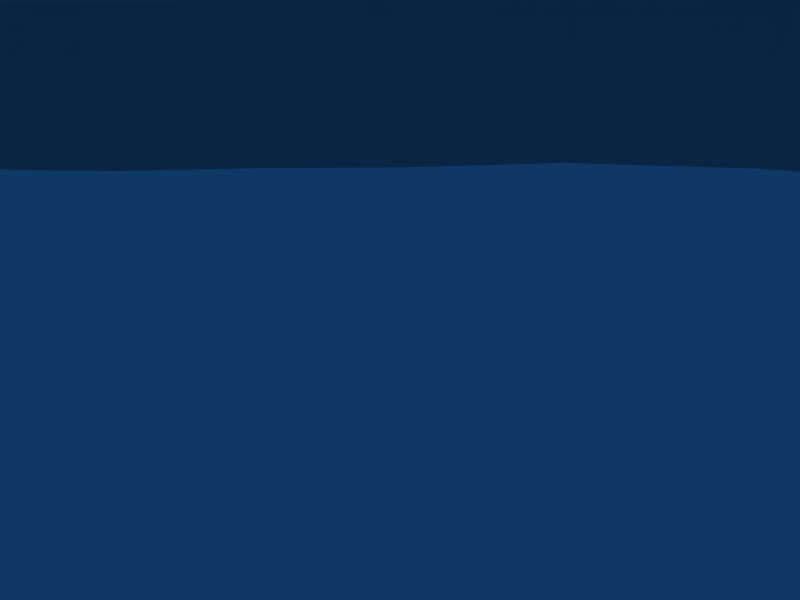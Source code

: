 # Source: arenaturm.blend  (saved by Blender 2.49.2; exported with 4.5.12 LTS)
import bpy
from mathutils import Matrix  # noqa: F401  (used for matrix-valued properties, if any)

bpy.ops.wm.read_factory_settings(use_empty=True)
scene = bpy.context.scene
scene.name = 'Scene'

# ---- collections
col_collection_1 = bpy.data.collections.new('Collection 1'); scene.collection.children.link(col_collection_1)

# ---- materials (node trees are filled in below, after node groups)
mat_material = bpy.data.materials.new('Material')
mat_material.alpha_threshold = 0.0
mat_material.roughness = 0.5
mat_material.line_color = (0.0, 0.0, 0.0, 1.0)

# ---- material node trees

# ---- world
world_world = bpy.data.worlds.new('World'); scene.world = world_world
world_world.color = (0.05656, 0.2208, 0.4)
world_world.use_sun_shadow = False
world_world.sun_shadow_jitter_overblur = 0.0
world_world.cycles.sampling_method = 'MANUAL'
world_world.cycles.sample_map_resolution = 256

# ---- cameras
cam_camera = bpy.data.cameras.new('Camera')
cam_camera.passepartout_alpha = 0.2
cam_camera.clip_end = 100.0
cam_camera.lens = 35.0
cam_camera.ortho_scale = 7.314
cam_camera.show_passepartout = False
cam_camera.show_safe_areas = True
cam_camera.dof.focus_distance = 0.0
cam_camera.dof.aperture_fstop = 128.0

# ---- lights
light_spot = bpy.data.lights.new('Spot', 'POINT')
light_spot.transmission_factor = 0.0
light_spot.cutoff_distance = 30.0
light_spot.energy = 100.0
light_spot.shadow_buffer_clip_start = 1.001
light_spot.shadow_soft_size = 1.0
light_spot.shadow_maximum_resolution = 0.006
light_spot.use_absolute_resolution = True
light_spot.cycles.use_multiple_importance_sampling = False

# ---- meshes
me_cube = bpy.data.meshes.new('Cube')
me_cube.from_pydata([(20.3, 0.9348, 61.55), (20.3, -24.93, 61.55), (-17.49, -24.93, 61.55), (-17.49, 0.9348, 61.55), (19.29, 0.2241, 73.92), (19.32, -24.31, 73.9), (-15.6, -23.42, 73.32), (-15.4, -0.5855, 73.37), (20.3, -5.532, 61.55), (20.3, -12.0, 61.55), (20.3, -18.47, 61.55), (10.85, 0.9348, 61.55), (1.403, 0.9348, 61.55), (-8.045, 0.9348, 61.55), (20.29, 0.9309, 64.78), (20.57, 1.125, 68.05), (19.93, 0.6812, 71.0), (10.85, -24.93, 61.55), (1.403, -24.93, 61.55), (-8.045, -24.93, 61.55), (20.68, -25.2, 64.78), (20.94, -25.38, 68.02), (20.1, -24.8, 71.14), (-17.49, -18.47, 61.55), (-17.49, -12.0, 61.55), (-17.49, -5.532, 61.55), (-17.66, -25.04, 64.79), (-17.65, -25.04, 68.02), (-16.73, -24.36, 70.87), (-17.5, 0.9361, 64.78), (-18.2, 1.489, 68.14), (-16.92, 0.6343, 70.77), (20.38, -5.531, 74.52), (20.06, -12.0, 74.38), (19.84, -18.45, 74.26), (10.82, 0.6991, 74.3), (1.402, 0.8577, 74.43), (-8.001, 0.3526, 74.11), (10.83, -24.47, 74.16), (1.423, -24.54, 74.23), (-7.967, -24.34, 74.11), (-17.04, -18.42, 74.23), (-16.48, -12.0, 73.96), (-16.63, -5.566, 74.09), (10.85, -5.532, 61.55), (10.85, -12.0, 61.55), (10.85, -18.47, 61.55), (1.403, -5.532, 61.55), (1.403, -12.0, 61.55), (1.403, -18.47, 61.55), (-8.045, -5.532, 61.55), (-8.045, -12.0, 61.55), (-8.045, -18.47, 61.55), (10.87, -5.519, 74.82), (1.391, -5.508, 74.91), (-8.026, -5.548, 74.28), (10.86, -12.0, 74.72), (1.393, -12.0, 75.26), (-8.081, -12.0, 74.89), (10.88, -18.49, 75.02), (1.392, -18.49, 74.8), (-8.09, -18.49, 74.66), (20.38, -5.532, 64.78), (20.5, -5.531, 68.02), (20.03, -5.531, 71.16), (20.83, -12.0, 64.78), (21.36, -12.0, 68.02), (20.27, -12.0, 71.24), (20.73, -18.47, 64.78), (21.01, -18.48, 68.01), (20.16, -18.46, 71.19), (10.85, -24.93, 64.78), (10.85, -24.93, 68.02), (10.83, -24.53, 70.97), (1.403, -24.93, 64.78), (1.403, -24.93, 68.02), (1.415, -24.68, 71.09), (-8.045, -24.93, 64.78), (-8.045, -24.93, 68.02), (-8.013, -24.68, 71.09), (-17.84, -18.47, 64.79), (-17.61, -18.46, 68.02), (-16.93, -18.44, 71.09), (-17.98, -11.99, 64.8), (-17.64, -12.0, 68.02), (-16.87, -12.01, 70.99), (-17.75, -5.528, 64.79), (-18.02, -5.523, 68.03), (-16.4, -5.59, 70.92), (10.84, 0.785, 71.13), (10.87, 1.532, 68.04), (10.85, 0.9797, 64.78), (1.402, 0.7197, 71.12), (1.406, 1.313, 68.02), (1.404, 1.007, 64.78), (-8.035, 0.6967, 71.1), (-8.042, 1.147, 68.02), (-8.045, 0.9434, 64.78), (27.77, -50.4, 44.57), (27.77, -50.4, 31.5), (30.35, -59.3, 16.42), (30.35, -59.3, 30.81), (32.97, -68.88, 15.57), (35.82, -79.7, -1.603), (32.97, -68.88, 0.1094), (23.87, -85.71, -17.79), (23.9, -79.7, -18.35), (35.82, -79.7, -18.28), (35.82, -85.71, -18.02), (38.09, -50.06, 44.55), (38.09, -50.06, 31.46), (41.72, -58.93, 16.27), (41.72, -58.93, 30.7), (49.01, -79.27, -2.17), (45.2, -68.48, -0.2247), (45.2, -68.48, 15.28), (49.01, -79.27, -18.9), (49.01, -85.28, -18.9), (45.43, -48.42, 44.55), (45.43, -48.42, 31.46), (50.89, -57.02, 16.27), (50.89, -57.02, 30.7), (62.13, -76.79, -2.17), (56.21, -66.3, -0.2247), (56.21, -66.3, 15.28), (62.13, -76.79, -18.9), (63.38, -82.67, -18.9), (56.55, -44.79, 44.55), (56.55, -44.79, 31.46), (63.15, -53.01, 30.7), (63.15, -53.01, 16.27), (69.39, -62.0, -0.2247), (76.35, -72.15, -2.17), (69.39, -62.0, 15.28), (77.59, -78.03, -18.9), (76.35, -72.15, -18.9), (68.13, -39.12, 31.46), (68.13, -39.12, 44.55), (75.9, -46.76, 16.27), (75.9, -46.76, 30.7), (91.14, -64.9, -2.17), (83.1, -55.28, -0.2248), (83.1, -55.28, 15.28), (91.14, -64.9, -18.9), (92.39, -70.78, -18.9), (72.34, -32.89, 44.55), (72.34, -32.89, 31.46), (82.58, -38.97, 30.7), (82.58, -38.97, 16.27), (92.46, -45.91, -0.2248), (103.6, -53.73, -2.17), (92.46, -45.91, 15.28), (103.6, -53.73, -18.9), (107.2, -58.54, -18.9), (75.41, -25.23, 44.55), (75.41, -25.23, 31.46), (87.57, -28.53, 16.27), (87.57, -28.53, 30.7), (99.56, -32.53, -0.2248), (113.1, -36.96, -2.17), (99.56, -32.53, 15.28), (113.1, -36.96, -18.9), (118.6, -39.44, -18.9), (78.05, -15.08, 44.55), (78.05, -15.08, 31.46), (90.79, -16.47, 16.27), (90.79, -16.47, 30.7), (103.3, -18.62, -0.2248), (117.6, -20.94, -2.17), (103.3, -18.62, 15.28), (117.6, -20.94, -18.9), (123.4, -22.41, -18.9), (78.81, -3.355, 44.55), (78.81, -3.355, 31.46), (91.78, -2.525, 30.7), (91.78, -2.525, 16.27), (104.6, -2.532, -0.2248), (119.1, -2.395, -2.17), (104.6, -2.532, 15.28), (119.1, -2.395, -18.9), (125.1, -2.68, -18.9), (77.01, 9.205, 44.55), (77.01, 9.205, 31.46), (89.72, 12.43, 16.27), (89.72, 12.43, 30.7), (102.3, 14.75, -0.2248), (116.5, 17.54, -2.17), (102.3, 14.75, 15.28), (122.5, 18.55, -18.9), (116.5, 17.54, -18.9), (72.35, 21.48, 31.46), (72.35, 21.48, 44.55), (84.27, 27.07, 30.7), (84.27, 27.07, 16.27), (96.09, 31.67, -0.2248), (109.5, 37.09, -2.17), (96.09, 31.67, 15.28), (115.0, 39.39, -18.9), (109.5, 37.09, -18.9), (65.71, 31.66, 44.55), (65.71, 31.66, 31.46), (76.44, 39.23, 16.27), (76.44, 39.23, 30.7), (99.21, 53.39, -2.17), (87.13, 45.77, -0.2248), (87.13, 45.77, 15.28), (99.21, 53.39, -18.9), (104.2, 56.78, -18.9), (56.7, 40.61, 44.55), (56.7, 40.61, 31.46), (65.78, 49.94, 16.27), (65.78, 49.94, 30.7), (85.16, 67.78, -2.17), (74.89, 58.19, -0.2248), (74.89, 58.19, 15.28), (85.16, 67.78, -18.9), (89.28, 72.15, -18.9), (45.29, 47.74, 31.46), (45.29, 47.74, 44.55), (52.27, 58.51, 30.7), (52.27, 58.51, 16.27), (59.34, 68.16, -0.2248), (67.28, 79.36, -2.17), (59.34, 68.16, 15.28), (67.28, 79.36, -18.9), (70.3, 84.55, -18.9), (33.75, 51.82, 44.55), (33.75, 51.82, 31.46), (38.56, 63.45, 30.7), (38.56, 63.45, 16.27), (49.11, 86.12, -2.17), (43.55, 73.95, -0.2248), (43.55, 73.95, 15.28), (50.99, 91.83, -18.9), (49.11, 86.12, -18.9), (20.84, 53.44, 31.46), (20.84, 53.44, 44.55), (23.21, 65.48, 30.7), (23.21, 65.48, 16.27), (28.69, 89.02, -2.17), (25.83, 76.38, -0.2248), (25.83, 76.38, 15.28), (28.69, 89.02, -18.9), (29.27, 95.0, -18.9), (10.14, 52.62, 31.46), (10.14, 52.62, 44.55), (10.47, 64.57, 30.7), (10.47, 64.57, 16.27), (11.73, 87.98, -2.17), (11.13, 75.41, -0.2248), (11.13, 75.41, 15.28), (11.73, 87.98, -18.9), (11.21, 93.97, -18.9), (-2.487, 48.99, 31.46), (-2.487, 48.99, 44.55), (-4.573, 60.34, 16.27), (-4.573, 60.34, 30.7), (-8.354, 82.55, -2.17), (-6.267, 70.62, -0.2248), (-6.267, 70.62, 15.28), (-8.354, 82.55, -18.9), (-10.19, 88.27, -18.9), (-12.23, 43.85, 31.46), (-12.23, 43.85, 44.55), (-16.2, 54.29, 16.27), (-16.2, 54.29, 30.7), (-19.73, 63.71, -0.2248), (-23.91, 74.65, -2.17), (-19.73, 63.71, 15.28), (-23.91, 74.65, -18.9), (-26.78, 79.93, -18.9), (-22.1, 35.73, 44.55), (-22.1, 35.73, 31.46), (-28.0, 44.71, 30.7), (-28.0, 44.71, 16.27), (-39.74, 62.05, -2.17), (-33.41, 52.72, -0.2248), (-33.41, 52.72, 15.28), (-39.74, 62.05, -18.9), (-43.68, 66.59, -18.9), (-28.9, 27.36, 31.46), (-28.9, 27.36, 44.55), (-36.16, 34.79, 16.27), (-36.16, 34.79, 30.7), (-42.88, 41.32, -0.2248), (-50.73, 48.95, -2.17), (-42.88, 41.32, 15.28), (-55.43, 52.7, -18.9), (-50.73, 48.95, -18.9), (-37.79, 18.18, 31.46), (-37.79, 18.18, 44.55), (-45.9, 24.74, 16.27), (-45.9, 24.74, 30.7), (-53.3, 30.59, -0.2248), (-61.91, 37.44, -2.17), (-53.3, 30.59, 15.28), (-66.55, 41.26, -18.9), (-61.91, 37.44, -18.9), (-44.17, 11.06, 44.55), (-44.17, 11.06, 31.46), (-53.28, 16.43, 30.7), (-53.28, 16.43, 16.27), (-61.61, 21.14, -0.2248), (-71.28, 26.7, -2.17), (-61.61, 21.14, 15.28), (-71.28, 26.7, -18.9), (-76.32, 29.97, -18.9), (-52.5, 2.779, 31.46), (-52.5, 2.779, 44.55), (-61.81, 8.109, 16.27), (-61.81, 8.109, 30.7), (-79.67, 18.92, -2.17), (-70.08, 13.06, -0.2248), (-70.08, 13.06, 15.28), (-79.67, 18.92, -18.9), (-83.96, 23.13, -18.9), (-63.35, -3.574, 44.55), (-63.35, -3.574, 31.46), (-74.24, 0.5541, 30.7), (-74.24, 0.5541, 16.27), (-83.95, 4.348, -0.2248), (-95.18, 8.88, -2.17), (-83.95, 4.348, 15.28), (-95.18, 8.88, -18.9), (-100.0, 12.45, -18.9), (-71.02, -13.2, 44.55), (-71.02, -13.2, 31.46), (-82.86, -10.28, 30.7), (-82.86, -10.28, 16.27), (-93.39, -7.552, -0.2248), (-105.5, -4.227, -2.17), (-93.39, -7.552, 15.28), (-105.5, -4.227, -18.9), (-110.6, -0.9272, -18.9), (-75.07, -21.68, 44.55), (-75.07, -21.68, 31.46), (-88.01, -21.2, 30.7), (-88.01, -21.2, 16.27), (-113.1, -20.53, -2.17), (-99.67, -20.98, -0.2248), (-99.67, -20.98, 15.28), (-119.0, -19.05, -18.9), (-113.1, -20.53, -18.9), (-76.07, -31.98, 44.55), (-76.07, -31.98, 31.46), (-89.23, -34.44, 30.7), (-89.23, -34.44, 16.27), (-101.1, -37.24, -0.2248), (-114.8, -40.26, -2.17), (-101.1, -37.24, 15.28), (-114.8, -40.26, -18.9), (-120.8, -40.97, -18.9), (-73.59, -41.36, 31.46), (-73.59, -41.36, 44.55), (-85.99, -46.47, 16.27), (-85.99, -46.47, 30.7), (-97.09, -51.99, -0.2248), (-109.9, -58.15, -2.17), (-97.09, -51.99, 15.28), (-115.3, -60.83, -18.9), (-109.9, -58.15, -18.9), (-67.47, -49.97, 31.46), (-67.47, -49.97, 44.55), (-78.09, -57.49, 16.27), (-78.09, -57.49, 30.7), (-87.34, -65.49, -0.2248), (-98.03, -74.5, -2.17), (-87.34, -65.49, 15.28), (-102.1, -78.95, -18.9), (-98.03, -74.5, -18.9), (-57.9, -56.47, 31.46), (-57.9, -56.47, 44.55), (-67.22, -64.92, 16.27), (-67.22, -64.92, 30.7), (-75.32, -73.77, -0.2248), (-84.69, -83.73, -2.17), (-75.32, -73.77, 15.28), (-88.36, -88.49, -18.9), (-84.69, -83.73, -18.9), (-51.6, -60.38, 44.55), (-51.6, -60.38, 31.46), (-59.11, -69.91, 16.27), (-59.11, -69.91, 30.7), (-65.35, -79.86, -0.2248), (-72.57, -91.09, -2.17), (-65.35, -79.86, 15.28), (-74.88, -96.64, -18.9), (-72.57, -91.09, -18.9), (-45.3, -62.39, 44.55), (-45.3, -62.39, 31.46), (-51.01, -72.46, 16.27), (-51.01, -72.46, 30.7), (-55.39, -82.95, -0.2248), (-60.48, -94.8, -2.17), (-55.39, -82.95, 15.28), (-61.44, -100.7, -18.9), (-60.48, -94.8, -18.9), (-35.77, -62.61, 44.55), (-35.77, -62.61, 31.46), (-38.76, -72.68, 16.27), (-38.76, -72.68, 30.7), (-40.35, -83.18, -0.2248), (-42.24, -95.04, -2.17), (-40.35, -83.18, 15.28), (-41.18, -101.0, -18.9), (-42.24, -95.04, -18.9), (-28.15, -60.37, 44.55), (-28.15, -60.37, 31.46), (-28.99, -69.76, 16.28), (-28.99, -69.76, 30.7), (-28.37, -79.55, -0.1822), (-27.71, -90.6, -2.055), (-28.37, -79.55, 15.32), (-25.06, -95.99, -18.69), (-27.71, -90.6, -18.78), (-15.76, -56.71, 49.12), (-15.76, -56.71, 36.03), (-16.18, -66.06, 21.15), (-16.18, -66.06, 35.57), (-15.5, -75.92, 4.846), (-13.95, -81.27, 4.674), (-14.73, -71.03, 20.99), (-13.14, -92.83, -13.8), (-14.81, -87.06, -13.61), (-5.796, -53.76, 52.47), (-5.796, -53.76, 39.38), (-4.903, -62.71, 25.0), (-4.903, -62.71, 39.42), (-3.056, -72.22, 9.16), (-1.187, -77.47, 9.16), (-3.164, -67.59, 25.0), (0.9752, -88.62, -8.773), (-1.042, -82.96, -8.773), (5.348, -51.3, 52.54), (5.348, -51.3, 43.86), (6.597, -60.22, 29.93), (6.216, -55.92, 43.86), (7.555, -65.31, 15.51), (9.497, -75.24, 14.46), (7.555, -65.31, 29.93), (11.6, -86.46, -3.057), (9.497, -75.24, -1.047), (16.2, -46.52, 47.35), (18.42, -45.72, 43.86), (18.45, -50.41, 30.66), (18.45, -50.41, 43.75), (20.08, -59.32, 15.63), (21.93, -68.89, 14.86), (20.08, -59.32, 30.06), (23.9, -79.72, -2.339), (21.93, -68.89, -0.6458), (16.59, -34.15, 44.95), (22.28, -33.96, 44.94), (26.33, -33.06, 44.94), (32.47, -31.06, 44.94), (38.85, -27.93, 44.94), (41.18, -24.49, 44.94), (42.87, -20.27, 44.94), (44.33, -14.66, 44.94), (44.75, -8.197, 44.94), (43.75, -1.268, 44.94), (41.19, 5.502, 44.94), (37.52, 11.12, 44.94), (32.55, 16.06, 44.94), (26.26, 19.99, 44.94), (19.89, 22.24, 44.94), (12.76, 23.14, 44.94), (6.861, 22.68, 44.94), (-0.1037, 20.68, 44.94), (-5.478, 17.84, 44.94), (-10.92, 13.37, 44.94), (-14.68, 8.746, 44.94), (-19.58, 3.683, 44.94), (-23.1, -0.2434, 44.94), (-27.69, -4.813, 44.94), (-33.68, -8.318, 44.94), (-37.91, -13.63, 44.94), (-40.15, -18.31, 44.94), (-40.7, -23.99, 44.94), (-39.33, -29.16, 44.94), (-35.96, -33.91, 44.94), (-30.67, -37.5, 44.94), (-27.2, -39.66, 44.94), (-23.73, -40.77, 44.94), (-18.47, -40.89, 44.94), (-14.26, -39.65, 44.94), (-7.424, -37.63, 47.46), (-1.93, -36.01, 49.31), (4.219, -34.65, 51.78), (7.823, -33.86, 50.82), (11.53, -32.11, 49.18), (11.45, -34.16, 44.5), (7.719, -21.26, 45.26), (9.742, -21.2, 45.25), (11.18, -20.88, 45.25), (13.36, -20.16, 45.25), (15.63, -19.05, 45.25), (16.46, -17.83, 45.25), (17.06, -16.33, 45.25), (17.58, -14.34, 45.25), (17.73, -12.04, 45.25), (17.37, -9.576, 45.25), (16.46, -7.17, 45.25), (15.16, -5.173, 45.25), (13.39, -3.42, 45.25), (11.15, -2.022, 45.25), (8.892, -1.221, 45.25), (6.36, -0.9024, 45.25), (4.262, -1.064, 45.25), (1.787, -1.776, 45.25), (-0.1233, -2.784, 45.25), (-2.058, -4.375, 45.25), (-3.392, -6.018, 45.25), (-5.134, -7.817, 45.25), (-6.387, -9.212, 45.25), (-8.019, -10.84, 45.25), (-10.15, -12.08, 45.25), (-11.65, -13.97, 45.25), (-12.45, -15.63, 45.25), (-12.64, -17.65, 45.25), (-12.15, -19.49, 45.25), (-10.95, -21.18, 45.25), (-9.078, -22.45, 45.25), (-7.843, -23.22, 45.25), (-6.608, -23.61, 45.25), (-4.739, -23.66, 45.25), (-3.246, -23.22, 45.25), (-0.8148, -22.5, 46.15), (1.138, -21.92, 46.8), (3.323, -21.44, 47.68), (5.885, -20.35, 47.68), (5.885, -20.35, 45.12), (5.892, -21.27, 45.09)], [], [(10, 1, 17, 46), (9, 10, 46, 45), (8, 9, 45, 44), (0, 8, 44, 11), (46, 17, 18, 49), (45, 46, 49, 48), (44, 45, 48, 47), (11, 44, 47, 12), (49, 18, 19, 52), (48, 49, 52, 51), (47, 48, 51, 50), (12, 47, 50, 13), (52, 19, 2, 23), (51, 52, 23, 24), (50, 51, 24, 25), (13, 50, 25, 3), (37, 7, 43, 55), (36, 37, 55, 54), (35, 36, 54, 53), (4, 35, 53, 32), (55, 43, 42, 58), (54, 55, 58, 57), (53, 54, 57, 56), (32, 53, 56, 33), (58, 42, 41, 61), (57, 58, 61, 60), (56, 57, 60, 59), (33, 56, 59, 34), (61, 41, 6, 40), (60, 61, 40, 39), (59, 60, 39, 38), (34, 59, 38, 5), (16, 4, 32, 64), (15, 16, 64, 63), (14, 15, 63, 62), (0, 14, 62, 8), (64, 32, 33, 67), (63, 64, 67, 66), (62, 63, 66, 65), (8, 62, 65, 9), (67, 33, 34, 70), (66, 67, 70, 69), (65, 66, 69, 68), (9, 65, 68, 10), (70, 34, 5, 22), (69, 70, 22, 21), (68, 69, 21, 20), (10, 68, 20, 1), (22, 5, 38, 73), (21, 22, 73, 72), (20, 21, 72, 71), (1, 20, 71, 17), (73, 38, 39, 76), (72, 73, 76, 75), (71, 72, 75, 74), (17, 71, 74, 18), (76, 39, 40, 79), (75, 76, 79, 78), (74, 75, 78, 77), (18, 74, 77, 19), (79, 40, 6, 28), (78, 79, 28, 27), (77, 78, 27, 26), (19, 77, 26, 2), (28, 6, 41, 82), (27, 28, 82, 81), (26, 27, 81, 80), (2, 26, 80, 23), (82, 41, 42, 85), (81, 82, 85, 84), (80, 81, 84, 83), (23, 80, 83, 24), (85, 42, 43, 88), (84, 85, 88, 87), (83, 84, 87, 86), (24, 83, 86, 25), (88, 43, 7, 31), (87, 88, 31, 30), (86, 87, 30, 29), (25, 86, 29, 3), (14, 0, 11, 91), (15, 14, 91, 90), (16, 15, 90, 89), (4, 16, 89, 35), (91, 11, 12, 94), (90, 91, 94, 93), (89, 90, 93, 92), (35, 89, 92, 36), (94, 12, 13, 97), (93, 94, 97, 96), (92, 93, 96, 95), (36, 92, 95, 37), (97, 13, 3, 29), (96, 97, 29, 30), (95, 96, 30, 31), (37, 95, 31, 7), (101, 99, 444, 448), (98, 445, 444, 99), (101, 448, 446, 100), (102, 100, 446, 447), (103, 104, 450, 449), (102, 447, 450, 104), (103, 449, 106, 107), (108, 107, 106, 105), (99, 110, 109, 98), (100, 111, 112, 101), (103, 113, 114, 104), (104, 114, 115, 102), (108, 117, 116, 107), (107, 116, 113, 103), (102, 115, 111, 100), (101, 112, 110, 99), (110, 119, 118, 109), (111, 120, 121, 112), (113, 122, 123, 114), (114, 123, 124, 115), (117, 126, 125, 116), (116, 125, 122, 113), (115, 124, 120, 111), (112, 121, 119, 110), (119, 128, 127, 118), (120, 130, 129, 121), (122, 132, 131, 123), (123, 131, 133, 124), (126, 134, 135, 125), (125, 135, 132, 122), (124, 133, 130, 120), (121, 129, 128, 119), (128, 136, 137, 127), (130, 138, 139, 129), (132, 140, 141, 131), (131, 141, 142, 133), (134, 144, 143, 135), (135, 143, 140, 132), (133, 142, 138, 130), (129, 139, 136, 128), (136, 146, 145, 137), (138, 148, 147, 139), (140, 150, 149, 141), (141, 149, 151, 142), (144, 153, 152, 143), (143, 152, 150, 140), (142, 151, 148, 138), (139, 147, 146, 136), (146, 155, 154, 145), (148, 156, 157, 147), (150, 159, 158, 149), (149, 158, 160, 151), (153, 162, 161, 152), (152, 161, 159, 150), (151, 160, 156, 148), (147, 157, 155, 146), (155, 164, 163, 154), (156, 165, 166, 157), (159, 168, 167, 158), (158, 167, 169, 160), (162, 171, 170, 161), (161, 170, 168, 159), (160, 169, 165, 156), (157, 166, 164, 155), (164, 173, 172, 163), (165, 175, 174, 166), (168, 177, 176, 167), (167, 176, 178, 169), (171, 180, 179, 170), (170, 179, 177, 168), (169, 178, 175, 165), (166, 174, 173, 164), (173, 182, 181, 172), (175, 183, 184, 174), (177, 186, 185, 176), (176, 185, 187, 178), (180, 188, 189, 179), (179, 189, 186, 177), (178, 187, 183, 175), (174, 184, 182, 173), (182, 190, 191, 181), (183, 193, 192, 184), (186, 195, 194, 185), (185, 194, 196, 187), (188, 197, 198, 189), (189, 198, 195, 186), (187, 196, 193, 183), (184, 192, 190, 182), (190, 200, 199, 191), (193, 201, 202, 192), (195, 203, 204, 194), (194, 204, 205, 196), (197, 207, 206, 198), (198, 206, 203, 195), (196, 205, 201, 193), (192, 202, 200, 190), (200, 209, 208, 199), (201, 210, 211, 202), (203, 212, 213, 204), (204, 213, 214, 205), (207, 216, 215, 206), (206, 215, 212, 203), (205, 214, 210, 201), (202, 211, 209, 200), (209, 217, 218, 208), (210, 220, 219, 211), (212, 222, 221, 213), (213, 221, 223, 214), (216, 225, 224, 215), (215, 224, 222, 212), (214, 223, 220, 210), (211, 219, 217, 209), (217, 227, 226, 218), (220, 229, 228, 219), (222, 230, 231, 221), (221, 231, 232, 223), (225, 233, 234, 224), (224, 234, 230, 222), (223, 232, 229, 220), (219, 228, 227, 217), (227, 235, 236, 226), (229, 238, 237, 228), (230, 239, 240, 231), (231, 240, 241, 232), (233, 243, 242, 234), (234, 242, 239, 230), (232, 241, 238, 229), (228, 237, 235, 227), (235, 244, 245, 236), (238, 247, 246, 237), (239, 248, 249, 240), (240, 249, 250, 241), (243, 252, 251, 242), (242, 251, 248, 239), (241, 250, 247, 238), (237, 246, 244, 235), (244, 253, 254, 245), (247, 255, 256, 246), (248, 257, 258, 249), (249, 258, 259, 250), (252, 261, 260, 251), (251, 260, 257, 248), (250, 259, 255, 247), (246, 256, 253, 244), (253, 262, 263, 254), (255, 264, 265, 256), (257, 267, 266, 258), (258, 266, 268, 259), (261, 270, 269, 260), (260, 269, 267, 257), (259, 268, 264, 255), (256, 265, 262, 253), (262, 272, 271, 263), (264, 274, 273, 265), (267, 275, 276, 266), (266, 276, 277, 268), (270, 279, 278, 269), (269, 278, 275, 267), (268, 277, 274, 264), (265, 273, 272, 262), (272, 280, 281, 271), (274, 282, 283, 273), (275, 285, 284, 276), (276, 284, 286, 277), (279, 287, 288, 278), (278, 288, 285, 275), (277, 286, 282, 274), (273, 283, 280, 272), (280, 289, 290, 281), (282, 291, 292, 283), (285, 294, 293, 284), (284, 293, 295, 286), (287, 296, 297, 288), (288, 297, 294, 285), (286, 295, 291, 282), (283, 292, 289, 280), (289, 299, 298, 290), (291, 301, 300, 292), (294, 303, 302, 293), (293, 302, 304, 295), (296, 306, 305, 297), (297, 305, 303, 294), (295, 304, 301, 291), (292, 300, 299, 289), (299, 307, 308, 298), (301, 309, 310, 300), (303, 311, 312, 302), (302, 312, 313, 304), (306, 315, 314, 305), (305, 314, 311, 303), (304, 313, 309, 301), (300, 310, 307, 299), (307, 317, 316, 308), (309, 319, 318, 310), (311, 321, 320, 312), (312, 320, 322, 313), (315, 324, 323, 314), (314, 323, 321, 311), (313, 322, 319, 309), (310, 318, 317, 307), (317, 326, 325, 316), (319, 328, 327, 318), (321, 330, 329, 320), (320, 329, 331, 322), (324, 333, 332, 323), (323, 332, 330, 321), (322, 331, 328, 319), (318, 327, 326, 317), (326, 335, 334, 325), (328, 337, 336, 327), (330, 338, 339, 329), (329, 339, 340, 331), (333, 341, 342, 332), (332, 342, 338, 330), (331, 340, 337, 328), (327, 336, 335, 326), (335, 344, 343, 334), (337, 346, 345, 336), (338, 348, 347, 339), (339, 347, 349, 340), (341, 351, 350, 342), (342, 350, 348, 338), (340, 349, 346, 337), (336, 345, 344, 335), (344, 352, 353, 343), (346, 354, 355, 345), (348, 357, 356, 347), (347, 356, 358, 349), (351, 359, 360, 350), (350, 360, 357, 348), (349, 358, 354, 346), (345, 355, 352, 344), (352, 361, 362, 353), (354, 363, 364, 355), (357, 366, 365, 356), (356, 365, 367, 358), (359, 368, 369, 360), (360, 369, 366, 357), (358, 367, 363, 354), (355, 364, 361, 352), (361, 370, 371, 362), (363, 372, 373, 364), (366, 375, 374, 365), (365, 374, 376, 367), (368, 377, 378, 369), (369, 378, 375, 366), (367, 376, 372, 363), (364, 373, 370, 361), (370, 380, 379, 371), (372, 381, 382, 373), (375, 384, 383, 374), (374, 383, 385, 376), (377, 386, 387, 378), (378, 387, 384, 375), (376, 385, 381, 372), (373, 382, 380, 370), (380, 389, 388, 379), (381, 390, 391, 382), (384, 393, 392, 383), (383, 392, 394, 385), (386, 395, 396, 387), (387, 396, 393, 384), (385, 394, 390, 381), (382, 391, 389, 380), (389, 398, 397, 388), (390, 399, 400, 391), (393, 402, 401, 392), (392, 401, 403, 394), (395, 404, 405, 396), (396, 405, 402, 393), (394, 403, 399, 390), (391, 400, 398, 389), (398, 407, 406, 397), (399, 408, 409, 400), (402, 411, 410, 401), (401, 410, 412, 403), (404, 413, 414, 405), (405, 414, 411, 402), (403, 412, 408, 399), (400, 409, 407, 398), (407, 416, 415, 406), (408, 417, 418, 409), (411, 420, 419, 410), (410, 419, 421, 412), (413, 422, 423, 414), (414, 423, 420, 411), (412, 421, 417, 408), (409, 418, 416, 407), (416, 425, 424, 415), (417, 426, 427, 418), (420, 429, 428, 419), (419, 428, 430, 421), (422, 431, 432, 423), (423, 432, 429, 420), (421, 430, 426, 417), (418, 427, 425, 416), (425, 434, 433, 424), (426, 435, 436, 427), (429, 438, 437, 428), (428, 437, 439, 430), (431, 440, 441, 432), (432, 441, 438, 429), (430, 439, 435, 426), (427, 436, 434, 425), (434, 443, 442, 433), (435, 444, 445, 436), (438, 447, 446, 437), (437, 446, 448, 439), (440, 449, 450, 441), (441, 450, 447, 438), (439, 448, 444, 435), (436, 445, 443, 434), (98, 109, 452, 451), (109, 118, 453, 452), (118, 127, 454, 453), (127, 137, 455, 454), (137, 145, 456, 455), (145, 154, 457, 456), (154, 163, 458, 457), (163, 172, 459, 458), (172, 181, 460, 459), (181, 191, 461, 460), (191, 199, 462, 461), (199, 208, 463, 462), (208, 218, 464, 463), (218, 226, 465, 464), (226, 236, 466, 465), (236, 245, 467, 466), (245, 254, 468, 467), (254, 263, 469, 468), (263, 271, 470, 469), (271, 281, 471, 470), (281, 290, 472, 471), (290, 298, 473, 472), (298, 308, 474, 473), (308, 316, 475, 474), (316, 325, 476, 475), (325, 334, 477, 476), (334, 343, 478, 477), (343, 353, 479, 478), (353, 362, 480, 479), (362, 371, 481, 480), (371, 379, 482, 481), (379, 388, 483, 482), (388, 397, 484, 483), (397, 406, 485, 484), (406, 415, 486, 485), (415, 424, 487, 486), (424, 433, 488, 487), (433, 442, 489, 488), (442, 443, 490, 489), (443, 445, 491, 490), (445, 98, 451, 491), (451, 452, 493, 492), (452, 453, 494, 493), (453, 454, 495, 494), (454, 455, 496, 495), (455, 456, 497, 496), (456, 457, 498, 497), (457, 458, 499, 498), (458, 459, 500, 499), (459, 460, 501, 500), (460, 461, 502, 501), (461, 462, 503, 502), (462, 463, 504, 503), (463, 464, 505, 504), (464, 465, 506, 505), (465, 466, 507, 506), (466, 467, 508, 507), (467, 468, 509, 508), (468, 469, 510, 509), (469, 470, 511, 510), (470, 471, 512, 511), (471, 472, 513, 512), (472, 473, 514, 513), (473, 474, 515, 514), (474, 475, 516, 515), (475, 476, 517, 516), (476, 477, 518, 517), (477, 478, 519, 518), (478, 479, 520, 519), (479, 480, 521, 520), (480, 481, 522, 521), (481, 482, 523, 522), (482, 483, 524, 523), (483, 484, 525, 524), (484, 485, 526, 525), (485, 486, 527, 526), (486, 487, 528, 527), (487, 488, 529, 528), (488, 489, 530, 529), (489, 490, 531, 530), (490, 491, 532, 531), (491, 451, 492, 532)])
_uv = me_cube.uv_layers.new(name='UVTex')
_uv.uv.foreach_set('vector', [0.75, 0.0, 1.0, 0.0, 1.0, 0.25, 0.75, 0.25, 0.5, 0.0, 0.75, 0.0, 0.75, 0.25, 0.5, 0.25, 0.25, 0.0, 0.5, 0.0, 0.5, 0.25, 0.25, 0.25, 0.0, 0.0, 0.25, 0.0, 0.25, 0.25, -1.49e-08, 0.25, 0.75, 0.25, 1.0, 0.25, 1.0, 0.5, 0.75, 0.5, 0.5, 0.25, 0.75, 0.25, 0.75, 0.5, 0.5, 0.5, 0.25, 0.25, 0.5, 0.25, 0.5, 0.5, 0.25, 0.5, -1.49e-08, 0.25, 0.25, 0.25, 0.25, 0.5, -2.98e-08, 0.5, 0.75, 0.5, 1.0, 0.5, 1.0, 0.75, 0.75, 0.75, 0.5, 0.5, 0.75, 0.5, 0.75, 0.75, 0.5, 0.75, 0.25, 0.5, 0.5, 0.5, 0.5, 0.75, 0.25, 0.75, -2.98e-08, 0.5, 0.25, 0.5, 0.25, 0.75, 1.49e-08, 0.75, 0.75, 0.75, 1.0, 0.75, 1.0, 1.0, 0.75, 1.0, 0.5, 0.75, 0.75, 0.75, 0.75, 1.0, 0.5, 1.0, 0.25, 0.75, 0.5, 0.75, 0.5, 1.0, 0.25, 1.0, 1.49e-08, 0.75, 0.25, 0.75, 0.25, 1.0, 0.0, 1.0, 0.25, 1.0, 1.192e-07, 1.0, 8.941e-08, 0.75, 0.25, 0.75, 0.5, 1.0, 0.25, 1.0, 0.25, 0.75, 0.5, 0.75, 0.75, 1.0, 0.5, 1.0, 0.5, 0.75, 0.75, 0.75, 1.0, 1.0, 0.75, 1.0, 0.75, 0.75, 1.0, 0.75, 0.25, 0.75, 8.941e-08, 0.75, 5.96e-08, 0.5, 0.25, 0.5, 0.5, 0.75, 0.25, 0.75, 0.25, 0.5, 0.5, 0.5, 0.75, 0.75, 0.5, 0.75, 0.5, 0.5, 0.75, 0.5, 1.0, 0.75, 0.75, 0.75, 0.75, 0.5, 1.0, 0.5, 0.25, 0.5, 5.96e-08, 0.5, 2.98e-08, 0.25, 0.25, 0.25, 0.5, 0.5, 0.25, 0.5, 0.25, 0.25, 0.5, 0.25, 0.75, 0.5, 0.5, 0.5, 0.5, 0.25, 0.75, 0.25, 1.0, 0.5, 0.75, 0.5, 0.75, 0.25, 1.0, 0.25, 0.25, 0.25, 2.98e-08, 0.25, 0.0, 4.172e-07, 0.25, 3.129e-07, 0.5, 0.25, 0.25, 0.25, 0.25, 3.129e-07, 0.5, 2.086e-07, 0.75, 0.25, 0.5, 0.25, 0.5, 2.086e-07, 0.75, 1.043e-07, 1.0, 0.25, 0.75, 0.25, 0.75, 1.043e-07, 1.0, 0.0, 1.001, 0.7496, 1.001, 0.9991, 0.7504, 0.9991, 0.7504, 0.7496, 1.001, 0.5, 1.001, 0.7496, 0.7504, 0.7496, 0.7504, 0.5, 1.001, 0.2504, 1.001, 0.5, 0.7504, 0.5, 0.7504, 0.2504, 1.001, 0.00088, 1.001, 0.2504, 0.7504, 0.2504, 0.7504, 0.00088, 0.7504, 0.7496, 0.7504, 0.9991, 0.5, 0.9991, 0.5, 0.7496, 0.7504, 0.5, 0.7504, 0.7496, 0.5, 0.7496, 0.5, 0.5, 0.7504, 0.2504, 0.7504, 0.5, 0.5, 0.5, 0.5, 0.2504, 0.7504, 0.00088, 0.7504, 0.2504, 0.5, 0.2504, 0.5, 0.00088, 0.5, 0.7496, 0.5, 0.9991, 0.2496, 0.9991, 0.2496, 0.7496, 0.5, 0.5, 0.5, 0.7496, 0.2496, 0.7496, 0.2496, 0.5, 0.5, 0.2504, 0.5, 0.5, 0.2496, 0.5, 0.2496, 0.2504, 0.5, 0.00088, 0.5, 0.2504, 0.2496, 0.2504, 0.2496, 0.00088, 0.2496, 0.7496, 0.2496, 0.9991, -0.0007787, 0.9991, -0.0007788, 0.7496, 0.2496, 0.5, 0.2496, 0.7496, -0.0007788, 0.7496, -0.0007788, 0.5, 0.2496, 0.2504, 0.2496, 0.5, -0.0007788, 0.5, -0.0007789, 0.2504, 0.2496, 0.00088, 0.2496, 0.2504, -0.0007789, 0.2504, -0.0007789, 0.00088, 1.001, 0.7496, 1.001, 0.9991, 0.7504, 0.9991, 0.7504, 0.7496, 1.001, 0.5, 1.001, 0.7496, 0.7504, 0.7496, 0.7504, 0.5, 1.001, 0.2504, 1.001, 0.5, 0.7504, 0.5, 0.7504, 0.2504, 1.001, 0.00088, 1.001, 0.2504, 0.7504, 0.2504, 0.7504, 0.00088, 0.7504, 0.7496, 0.7504, 0.9991, 0.5, 0.9991, 0.5, 0.7496, 0.7504, 0.5, 0.7504, 0.7496, 0.5, 0.7496, 0.5, 0.5, 0.7504, 0.2504, 0.7504, 0.5, 0.5, 0.5, 0.5, 0.2504, 0.7504, 0.00088, 0.7504, 0.2504, 0.5, 0.2504, 0.5, 0.00088, 0.5, 0.7496, 0.5, 0.9991, 0.2496, 0.9991, 0.2496, 0.7496, 0.5, 0.5, 0.5, 0.7496, 0.2496, 0.7496, 0.2496, 0.5, 0.5, 0.2504, 0.5, 0.5, 0.2496, 0.5, 0.2496, 0.2504, 0.5, 0.00088, 0.5, 0.2504, 0.2496, 0.2504, 0.2496, 0.00088, 0.2496, 0.7496, 0.2496, 0.9991, -0.0007787, 0.9991, -0.0007787, 0.7496, 0.2496, 0.5, 0.2496, 0.7496, -0.0007787, 0.7496, -0.0007788, 0.5, 0.2496, 0.2504, 0.2496, 0.5, -0.0007788, 0.5, -0.0007789, 0.2504, 0.2496, 0.00088, 0.2496, 0.2504, -0.0007789, 0.2504, -0.0007789, 0.00088, 1.001, 0.7496, 1.001, 0.9991, 0.7504, 0.9991, 0.7504, 0.7496, 1.001, 0.5, 1.001, 0.7496, 0.7504, 0.7496, 0.7504, 0.5, 1.001, 0.2504, 1.001, 0.5, 0.7504, 0.5, 0.7504, 0.2504, 1.001, 0.00088, 1.001, 0.2504, 0.7504, 0.2504, 0.7504, 0.00088, 0.7504, 0.7496, 0.7504, 0.9991, 0.5, 0.9991, 0.5, 0.7496, 0.7504, 0.5, 0.7504, 0.7496, 0.5, 0.7496, 0.5, 0.5, 0.7504, 0.2504, 0.7504, 0.5, 0.5, 0.5, 0.5, 0.2504, 0.7504, 0.00088, 0.7504, 0.2504, 0.5, 0.2504, 0.5, 0.00088, 0.5, 0.7496, 0.5, 0.9991, 0.2496, 0.9991, 0.2496, 0.7496, 0.5, 0.5, 0.5, 0.7496, 0.2496, 0.7496, 0.2496, 0.5, 0.5, 0.2504, 0.5, 0.5, 0.2496, 0.5, 0.2496, 0.2504, 0.5, 0.00088, 0.5, 0.2504, 0.2496, 0.2504, 0.2496, 0.00088, 0.2496, 0.7496, 0.2496, 0.9991, -0.0007787, 0.9991, -0.0007788, 0.7496, 0.2496, 0.5, 0.2496, 0.7496, -0.0007788, 0.7496, -0.0007789, 0.5, 0.2496, 0.2504, 0.2496, 0.5, -0.0007789, 0.5, -0.0007789, 0.2504, 0.2496, 0.00088, 0.2496, 0.2504, -0.0007789, 0.2504, -0.0007789, 0.00088, -0.0007789, 0.2504, -0.0007789, 0.0008799, 0.2496, 0.0008799, 0.2496, 0.2504, -0.0007788, 0.5, -0.0007789, 0.2504, 0.2496, 0.2504, 0.2496, 0.5, -0.0007787, 0.7496, -0.0007788, 0.5, 0.2496, 0.5, 0.2496, 0.7496, -0.0007787, 0.9991, -0.0007787, 0.7496, 0.2496, 0.7496, 0.2496, 0.9991, 0.2496, 0.2504, 0.2496, 0.0008799, 0.5, 0.00088, 0.5, 0.2504, 0.2496, 0.5, 0.2496, 0.2504, 0.5, 0.2504, 0.5, 0.5, 0.2496, 0.7496, 0.2496, 0.5, 0.5, 0.5, 0.5, 0.7496, 0.2496, 0.9991, 0.2496, 0.7496, 0.5, 0.7496, 0.5, 0.9991, 0.5, 0.2504, 0.5, 0.00088, 0.7504, 0.0008801, 0.7504, 0.2504, 0.5, 0.5, 0.5, 0.2504, 0.7504, 0.2504, 0.7504, 0.5, 0.5, 0.7496, 0.5, 0.5, 0.7504, 0.5, 0.7504, 0.7496, 0.5, 0.9991, 0.5, 0.7496, 0.7504, 0.7496, 0.7504, 0.9991, 0.7504, 0.2504, 0.7504, 0.0008801, 1.001, 0.0008801, 1.001, 0.2504, 0.7504, 0.5, 0.7504, 0.2504, 1.001, 0.2504, 1.001, 0.5, 0.7504, 0.7496, 0.7504, 0.5, 1.001, 0.5, 1.001, 0.7496, 0.7504, 0.9991, 0.7504, 0.7496, 1.001, 0.7496, 1.001, 0.9991, 0.9971, 0.0, 0.9971, 1.0, 0.002896, 1.0, 0.002896, 0.0, 0.0, 0.0, 1.0, 0.0, 1.0, 1.0, 0.0, 1.0, 0.0, 0.0, 1.0, 0.0, 1.0, 1.0, 0.0, 1.0, 0.9971, 0.0, 0.9971, 1.0, 0.002896, 1.0, 0.002896, 0.0, 0.9971, 0.0, 0.9971, 1.0, 0.002896, 1.0, 0.002896, 0.0, 0.0, 0.0, 1.0, 0.0, 1.0, 1.0, 0.0, 1.0, 0.0, 0.0, 1.0, 0.0, 1.0, 1.0, 0.0, 1.0, 0.9971, 0.0, 0.9971, 1.0, 0.002896, 1.0, 0.002896, 0.0, 0.0, 0.0, 1.0, 0.0, 1.0, 1.0, 0.0, 1.0, 0.0, 0.0, 1.0, 0.0, 1.0, 1.0, 0.0, 1.0, 0.002896, 0.0, 0.9971, 0.0, 0.9971, 1.0, 0.002896, 1.0, 0.0, 0.0, 1.0, 0.0, 1.0, 1.0, 0.0, 1.0, 0.002896, 0.0, 0.9971, 0.0, 0.9971, 1.0, 0.002896, 1.0, 0.0, 0.0, 1.0, 0.0, 1.0, 1.0, 0.0, 1.0, 0.002896, 0.0, 0.9971, 0.0, 0.9971, 1.0, 0.002896, 1.0, 0.002896, 0.0, 0.9971, 0.0, 0.9971, 1.0, 0.002896, 1.0, 0.0, 0.0, 1.0, 0.0, 1.0, 1.0, 0.0, 1.0, 0.0, 0.0, 1.0, 0.0, 1.0, 1.0, 0.0, 1.0, 0.002896, 0.0, 0.9971, 0.0, 0.9971, 1.0, 0.002896, 1.0, 0.0, 0.0, 1.0, 0.0, 1.0, 1.0, 0.0, 1.0, 0.002896, 0.0, 0.9971, 0.0, 0.9971, 1.0, 0.002896, 1.0, 0.0, 0.0, 1.0, 0.0, 1.0, 1.0, 0.0, 1.0, 0.002896, 0.0, 0.9971, 0.0, 0.9971, 1.0, 0.002896, 1.0, 0.002896, 0.0, 0.9971, 0.0, 0.9971, 1.0, 0.002896, 1.0, 0.0, 0.0, 1.0, 0.0, 1.0, 1.0, 0.0, 1.0, 0.0, 0.0, 1.0, 0.0, 1.0, 1.0, 0.0, 1.0, 0.002896, 0.0, 0.9971, 0.0, 0.9971, 1.0, 0.002896, 1.0, 0.0, 0.0, 1.0, 0.0, 1.0, 1.0, 0.0, 1.0, 0.002896, 0.0, 0.9971, 0.0, 0.9971, 1.0, 0.002896, 1.0, 0.0, 0.0, 1.0, 0.0, 1.0, 1.0, 0.0, 1.0, 0.002896, 0.0, 0.9971, 0.0, 0.9971, 1.0, 0.002896, 1.0, 0.002896, 0.0, 0.9971, 0.0, 0.9971, 1.0, 0.002896, 1.0, 0.0, 0.0, 1.0, 0.0, 1.0, 1.0, 0.0, 1.0, 0.0, 0.0, 1.0, 0.0, 1.0, 1.0, 0.0, 1.0, 0.002896, 0.0, 0.9971, 0.0, 0.9971, 1.0, 0.002896, 1.0, 0.0, 0.0, 1.0, 0.0, 1.0, 1.0, 0.0, 1.0, 0.002896, 0.0, 0.9971, 0.0, 0.9971, 1.0, 0.002896, 1.0, 0.0, 0.0, 1.0, 0.0, 1.0, 1.0, 0.0, 1.0, 0.002896, 0.0, 0.9971, 0.0, 0.9971, 1.0, 0.002896, 1.0, 0.002896, 0.0, 0.9971, 0.0, 0.9971, 1.0, 0.002896, 1.0, 0.0, 0.0, 1.0, 0.0, 1.0, 1.0, 0.0, 1.0, 0.0, 0.0, 1.0, 0.0, 1.0, 1.0, 0.0, 1.0, 0.002896, 0.0, 0.9971, 0.0, 0.9971, 1.0, 0.002896, 1.0, 0.0, 0.0, 1.0, 0.0, 1.0, 1.0, 0.0, 1.0, 0.002896, 0.0, 0.9971, 0.0, 0.9971, 1.0, 0.002896, 1.0, 0.0, 0.0, 1.0, 0.0, 1.0, 1.0, 0.0, 1.0, 0.002896, 0.0, 0.9971, 0.0, 0.9971, 1.0, 0.002896, 1.0, 0.002896, 0.0, 0.9971, 0.0, 0.9971, 1.0, 0.002896, 1.0, 0.0, 0.0, 1.0, 0.0, 1.0, 1.0, 0.0, 1.0, 0.0, 0.0, 1.0, 0.0, 1.0, 1.0, 0.0, 1.0, 0.002896, 0.0, 0.9971, 0.0, 0.9971, 1.0, 0.002896, 1.0, 0.0, 0.0, 1.0, 0.0, 1.0, 1.0, 0.0, 1.0, 0.002896, 0.0, 0.9971, 0.0, 0.9971, 1.0, 0.002896, 1.0, 0.0, 0.0, 1.0, 0.0, 1.0, 1.0, 0.0, 1.0, 0.002896, 0.0, 0.9971, 0.0, 0.9971, 1.0, 0.002896, 1.0, 0.002896, 0.0, 0.9971, 0.0, 0.9971, 1.0, 0.002896, 1.0, 0.0, 0.0, 1.0, 0.0, 1.0, 1.0, 0.0, 1.0, 0.0, 0.0, 1.0, 0.0, 1.0, 1.0, 0.0, 1.0, 0.002896, 0.0, 0.9971, 0.0, 0.9971, 1.0, 0.002896, 1.0, 0.0, 0.0, 1.0, 0.0, 1.0, 1.0, 0.0, 1.0, 0.002896, 0.0, 0.9971, 0.0, 0.9971, 1.0, 0.002896, 1.0, 0.0, 0.0, 1.0, 0.0, 1.0, 1.0, 0.0, 1.0, 0.002896, 0.0, 0.9971, 0.0, 0.9971, 1.0, 0.002896, 1.0, 0.002896, 0.0, 0.9971, 0.0, 0.9971, 1.0, 0.002896, 1.0, 0.0, 0.0, 1.0, 0.0, 1.0, 1.0, 0.0, 1.0, 0.0, 0.0, 1.0, 0.0, 1.0, 1.0, 0.0, 1.0, 0.002896, 0.0, 0.9971, 0.0, 0.9971, 1.0, 0.002896, 1.0, 0.0, 0.0, 1.0, 0.0, 1.0, 1.0, 0.0, 1.0, 0.002896, 0.0, 0.9971, 0.0, 0.9971, 1.0, 0.002896, 1.0, 0.0, 0.0, 1.0, 0.0, 1.0, 1.0, 0.0, 1.0, 0.002896, 0.0, 0.9971, 0.0, 0.9971, 1.0, 0.002896, 1.0, 0.002896, 0.0, 0.9971, 0.0, 0.9971, 1.0, 0.002896, 1.0, 0.0, 0.0, 1.0, 0.0, 1.0, 1.0, 0.0, 1.0, 0.0, 0.0, 1.0, 0.0, 1.0, 1.0, 0.0, 1.0, 0.002896, 0.0, 0.9971, 0.0, 0.9971, 1.0, 0.002896, 1.0, 0.0, 0.0, 1.0, 0.0, 1.0, 1.0, 0.0, 1.0, 0.002896, 0.0, 0.9971, 0.0, 0.9971, 1.0, 0.002896, 1.0, 0.0, 0.0, 1.0, 0.0, 1.0, 1.0, 0.0, 1.0, 0.002896, 0.0, 0.9971, 0.0, 0.9971, 1.0, 0.002896, 1.0, 0.002896, 0.0, 0.9971, 0.0, 0.9971, 1.0, 0.002896, 1.0, 0.0, 0.0, 1.0, 0.0, 1.0, 1.0, 0.0, 1.0, 0.0, 0.0, 1.0, 0.0, 1.0, 1.0, 0.0, 1.0, 0.002896, 0.0, 0.9971, 0.0, 0.9971, 1.0, 0.002896, 1.0, 0.0, 0.0, 1.0, 0.0, 1.0, 1.0, 0.0, 1.0, 0.002896, 0.0, 0.9971, 0.0, 0.9971, 1.0, 0.002896, 1.0, 0.0, 0.0, 1.0, 0.0, 1.0, 1.0, 0.0, 1.0, 0.002896, 0.0, 0.9971, 0.0, 0.9971, 1.0, 0.002896, 1.0, 0.002896, 0.0, 0.9971, 0.0, 0.9971, 1.0, 0.002896, 1.0, 0.0, 0.0, 1.0, 0.0, 1.0, 1.0, 0.0, 1.0, 0.0, 0.0, 1.0, 0.0, 1.0, 1.0, 0.0, 1.0, 0.002896, 0.0, 0.9971, 0.0, 0.9971, 1.0, 0.002896, 1.0, 0.0, 0.0, 1.0, 0.0, 1.0, 1.0, 0.0, 1.0, 0.002896, 0.0, 0.9971, 0.0, 0.9971, 1.0, 0.002896, 1.0, 0.0, 0.0, 1.0, 0.0, 1.0, 1.0, 0.0, 1.0, 0.002896, 0.0, 0.9971, 0.0, 0.9971, 1.0, 0.002896, 1.0, 0.002896, 0.0, 0.9971, 0.0, 0.9971, 1.0, 0.002896, 1.0, 0.0, 0.0, 1.0, 0.0, 1.0, 1.0, 0.0, 1.0, 0.0, 0.0, 1.0, 0.0, 1.0, 1.0, 0.0, 1.0, 0.002896, 0.0, 0.9971, 0.0, 0.9971, 1.0, 0.002896, 1.0, 0.0, 0.0, 1.0, 0.0, 1.0, 1.0, 0.0, 1.0, 0.002896, 0.0, 0.9971, 0.0, 0.9971, 1.0, 0.002896, 1.0, 0.0, 0.0, 1.0, 0.0, 1.0, 1.0, 0.0, 1.0, 0.002896, 0.0, 0.9971, 0.0, 0.9971, 1.0, 0.002896, 1.0, 0.002896, 0.0, 0.9971, 0.0, 0.9971, 1.0, 0.002896, 1.0, 0.0, 0.0, 1.0, 0.0, 1.0, 1.0, 0.0, 1.0, 0.0, 0.0, 1.0, 0.0, 1.0, 1.0, 0.0, 1.0, 0.002896, 0.0, 0.9971, 0.0, 0.9971, 1.0, 0.002896, 1.0, 0.0, 0.0, 1.0, 0.0, 1.0, 1.0, 0.0, 1.0, 0.002896, 0.0, 0.9971, 0.0, 0.9971, 1.0, 0.002896, 1.0, 0.0, 0.0, 1.0, 0.0, 1.0, 1.0, 0.0, 1.0, 0.002896, 0.0, 0.9971, 0.0, 0.9971, 1.0, 0.002896, 1.0, 0.002896, 0.0, 0.9971, 0.0, 0.9971, 1.0, 0.002896, 1.0, 0.0, 0.0, 1.0, 0.0, 1.0, 1.0, 0.0, 1.0, 0.0, 0.0, 1.0, 0.0, 1.0, 1.0, 0.0, 1.0, 0.002896, 0.0, 0.9971, 0.0, 0.9971, 1.0, 0.002896, 1.0, 0.0, 0.0, 1.0, 0.0, 1.0, 1.0, 0.0, 1.0, 0.002896, 0.0, 0.9971, 0.0, 0.9971, 1.0, 0.002896, 1.0, 0.0, 0.0, 1.0, 0.0, 1.0, 1.0, 0.0, 1.0, 0.002896, 0.0, 0.9971, 0.0, 0.9971, 1.0, 0.002896, 1.0, 0.002896, 0.0, 0.9971, 0.0, 0.9971, 1.0, 0.002896, 1.0, 0.0, 0.0, 1.0, 0.0, 1.0, 1.0, 0.0, 1.0, 0.0, 0.0, 1.0, 0.0, 1.0, 1.0, 0.0, 1.0, 0.002896, 0.0, 0.9971, 0.0, 0.9971, 1.0, 0.002896, 1.0, 0.0, 0.0, 1.0, 0.0, 1.0, 1.0, 0.0, 1.0, 0.002896, 0.0, 0.9971, 0.0, 0.9971, 1.0, 0.002896, 1.0, 0.0, 0.0, 1.0, 0.0, 1.0, 1.0, 0.0, 1.0, 0.002896, 0.0, 0.9971, 0.0, 0.9971, 1.0, 0.002896, 1.0, 0.002896, 0.0, 0.9971, 0.0, 0.9971, 1.0, 0.002896, 1.0, 0.0, 0.0, 1.0, 0.0, 1.0, 1.0, 0.0, 1.0, 0.0, 0.0, 1.0, 0.0, 1.0, 1.0, 0.0, 1.0, 0.002896, 0.0, 0.9971, 0.0, 0.9971, 1.0, 0.002896, 1.0, 0.0, 0.0, 1.0, 0.0, 1.0, 1.0, 0.0, 1.0, 0.002896, 0.0, 0.9971, 0.0, 0.9971, 1.0, 0.002896, 1.0, 0.0, 0.0, 1.0, 0.0, 1.0, 1.0, 0.0, 1.0, 0.002896, 0.0, 0.9971, 0.0, 0.9971, 1.0, 0.002896, 1.0, 0.002896, 0.0, 0.9971, 0.0, 0.9971, 1.0, 0.002896, 1.0, 0.0, 0.0, 1.0, 0.0, 1.0, 1.0, 0.0, 1.0, 0.0, 0.0, 1.0, 0.0, 1.0, 1.0, 0.0, 1.0, 0.002896, 0.0, 0.9971, 0.0, 0.9971, 1.0, 0.002896, 1.0, 0.0, 0.0, 1.0, 0.0, 1.0, 1.0, 0.0, 1.0, 0.002896, 0.0, 0.9971, 0.0, 0.9971, 1.0, 0.002896, 1.0, 0.0, 0.0, 1.0, 0.0, 1.0, 1.0, 0.0, 1.0, 0.002896, 0.0, 0.9971, 0.0, 0.9971, 1.0, 0.002896, 1.0, 0.002896, 0.0, 0.9971, 0.0, 0.9971, 1.0, 0.002896, 1.0, 0.0, 0.0, 1.0, 0.0, 1.0, 1.0, 0.0, 1.0, 0.0, 0.0, 1.0, 0.0, 1.0, 1.0, 0.0, 1.0, 0.002896, 0.0, 0.9971, 0.0, 0.9971, 1.0, 0.002896, 1.0, 0.0, 0.0, 1.0, 0.0, 1.0, 1.0, 0.0, 1.0, 0.002896, 0.0, 0.9971, 0.0, 0.9971, 1.0, 0.002896, 1.0, 0.0, 0.0, 1.0, 0.0, 1.0, 1.0, 0.0, 1.0, 0.002896, 0.0, 0.9971, 0.0, 0.9971, 1.0, 0.002896, 1.0, 0.002896, 0.0, 0.9971, 0.0, 0.9971, 1.0, 0.002896, 1.0, 0.0, 0.0, 1.0, 0.0, 1.0, 1.0, 0.0, 1.0, 0.0, 0.0, 1.0, 0.0, 1.0, 1.0, 0.0, 1.0, 0.002896, 0.0, 0.9971, 0.0, 0.9971, 1.0, 0.002896, 1.0, 0.0, 0.0, 1.0, 0.0, 1.0, 1.0, 0.0, 1.0, 0.002896, 0.0, 0.9971, 0.0, 0.9971, 1.0, 0.002896, 1.0, 0.0, 0.0, 1.0, 0.0, 1.0, 1.0, 0.0, 1.0, 0.002896, 0.0, 0.9971, 0.0, 0.9971, 1.0, 0.002896, 1.0, 0.002896, 0.0, 0.9971, 0.0, 0.9971, 1.0, 0.002896, 1.0, 0.0, 0.0, 1.0, 0.0, 1.0, 1.0, 0.0, 1.0, 0.0, 0.0, 1.0, 0.0, 1.0, 1.0, 0.0, 1.0, 0.002896, 0.0, 0.9971, 0.0, 0.9971, 1.0, 0.002896, 1.0, 0.0, 0.0, 1.0, 0.0, 1.0, 1.0, 0.0, 1.0, 0.002896, 0.0, 0.9971, 0.0, 0.9971, 1.0, 0.002896, 1.0, 0.0, 0.0, 1.0, 0.0, 1.0, 1.0, 0.0, 1.0, 0.002896, 0.0, 0.9971, 0.0, 0.9971, 1.0, 0.002896, 1.0, 0.002896, 0.0, 0.9971, 0.0, 0.9971, 1.0, 0.002896, 1.0, 0.0, 0.0, 1.0, 0.0, 1.0, 1.0, 0.0, 1.0, 0.0, 0.0, 1.0, 0.0, 1.0, 1.0, 0.0, 1.0, 0.002896, 0.0, 0.9971, 0.0, 0.9971, 1.0, 0.002896, 1.0, 0.0, 0.0, 1.0, 0.0, 1.0, 1.0, 0.0, 1.0, 0.002896, 0.0, 0.9971, 0.0, 0.9971, 1.0, 0.002896, 1.0, 0.0, 0.0, 1.0, 0.0, 1.0, 1.0, 0.0, 1.0, 0.002896, 0.0, 0.9971, 0.0, 0.9971, 1.0, 0.002896, 1.0, 0.002896, 0.0, 0.9971, 0.0, 0.9971, 1.0, 0.002896, 1.0, 0.0, 0.0, 1.0, 0.0, 1.0, 1.0, 0.0, 1.0, 0.0, 0.0, 1.0, 0.0, 1.0, 1.0, 0.0, 1.0, 0.002896, 0.0, 0.9971, 0.0, 0.9971, 1.0, 0.002896, 1.0, 0.0, 0.0, 1.0, 0.0, 1.0, 1.0, 0.0, 1.0, 0.002896, 0.0, 0.9971, 0.0, 0.9971, 1.0, 0.002896, 1.0, 0.0, 0.0, 1.0, 0.0, 1.0, 1.0, 0.0, 1.0, 0.002896, 0.0, 0.9971, 0.0, 0.9971, 1.0, 0.002896, 1.0, 0.002896, 0.0, 0.9971, 0.0, 0.9971, 1.0, 0.002896, 1.0, 0.0, 0.0, 1.0, 0.0, 1.0, 1.0, 0.0, 1.0, 0.0, 0.0, 1.0, 0.0, 1.0, 1.0, 0.0, 1.0, 0.002896, 0.0, 0.9971, 0.0, 0.9971, 1.0, 0.002896, 1.0, 0.0, 0.0, 1.0, 0.0, 1.0, 1.0, 0.0, 1.0, 0.002896, 0.0, 0.9971, 0.0, 0.9971, 1.0, 0.002896, 1.0, 0.0, 0.0, 1.0, 0.0, 1.0, 1.0, 0.0, 1.0, 0.002896, 0.0, 0.9971, 0.0, 0.9971, 1.0, 0.002896, 1.0, 0.002896, 0.0, 0.9971, 0.0, 0.9971, 1.0, 0.002896, 1.0, 0.0, 0.0, 1.0, 0.0, 1.0, 1.0, 0.0, 1.0, 0.0, 0.0, 1.0, 0.0, 1.0, 1.0, 0.0, 1.0, 0.002896, 0.0, 0.9971, 0.0, 0.9971, 1.0, 0.002896, 1.0, 0.0, 0.0, 1.0, 0.0, 1.0, 1.0, 0.0, 1.0, 0.002896, 0.0, 0.9971, 0.0, 0.9971, 1.0, 0.002896, 1.0, 0.0, 0.0, 1.0, 0.0, 1.0, 1.0, 0.0, 1.0, 0.002896, 0.0, 0.9971, 0.0, 0.9971, 1.0, 0.002896, 1.0, 0.002896, 0.0, 0.9971, 0.0, 0.9971, 1.0, 0.002896, 1.0, 0.0, 0.0, 1.0, 0.0, 1.0, 1.0, 0.0, 1.0, 0.0, 0.0, 1.0, 0.0, 1.0, 1.0, 0.0, 1.0, 0.002896, 0.0, 0.9971, 0.0, 0.9971, 1.0, 0.002896, 1.0, 0.0, 0.0, 1.0, 0.0, 1.0, 1.0, 0.0, 1.0, 0.002896, 0.0, 0.9971, 0.0, 0.9971, 1.0, 0.002896, 1.0, 0.0, 0.0, 1.0, 0.0, 1.0, 1.0, 0.0, 1.0, 0.002896, 0.0, 0.9971, 0.0, 0.9971, 1.0, 0.002896, 1.0, 0.002896, 0.0, 0.9971, 0.0, 0.9971, 1.0, 0.002896, 1.0, 0.0, 0.0, 1.0, 0.0, 1.0, 1.0, 0.0, 1.0, 0.0, 0.0, 1.0, 0.0, 1.0, 1.0, 0.0, 1.0, 0.002896, 0.0, 0.9971, 0.0, 0.9971, 1.0, 0.002896, 1.0, 0.0, 0.0, 1.0, 0.0, 1.0, 1.0, 0.0, 1.0, 0.002896, 0.0, 0.9971, 0.0, 0.9971, 1.0, 0.002896, 1.0, 0.0, 0.0, 1.0, 0.0, 1.0, 1.0, 0.0, 1.0, 0.002896, 0.0, 0.9971, 0.0, 0.9971, 1.0, 0.002896, 1.0, 0.002896, 0.0, 0.9971, 0.0, 0.9971, 1.0, 0.002896, 1.0, 0.0, 0.0, 1.0, 0.0, 1.0, 1.0, 0.0, 1.0, 0.0, 0.0, 1.0, 0.0, 1.0, 1.0, 0.0, 1.0, 0.002896, 0.0, 0.9971, 0.0, 0.9971, 1.0, 0.002896, 1.0, 0.0, 0.0, 1.0, 0.0, 1.0, 1.0, 0.0, 1.0, 0.002896, 0.0, 0.9971, 0.0, 0.9971, 1.0, 0.002896, 1.0, 0.0, 0.0, 1.0, 0.0, 1.0, 1.0, 0.0, 1.0, 0.002896, 0.0, 0.9971, 0.0, 0.9971, 1.0, 0.002896, 1.0, 0.002896, 0.0, 0.9971, 0.0, 0.9971, 1.0, 0.002896, 1.0, 0.0, 0.0, 1.0, 0.0, 1.0, 1.0, 0.0, 1.0, 0.0, 0.0, 1.0, 0.0, 1.0, 1.0, 0.0, 1.0, 0.002896, 0.0, 0.9971, 0.0, 0.9971, 1.0, 0.002896, 1.0, 0.0, 0.0, 1.0, 0.0, 1.0, 1.0, 0.0, 1.0, 0.002896, 0.0, 0.9971, 0.0, 0.9971, 1.0, 0.002896, 1.0, 0.0, 0.0, 1.0, 0.0, 1.0, 1.0, 0.0, 1.0, 0.002896, 0.0, 0.9971, 0.0, 0.9971, 1.0, 0.002896, 1.0, 0.002896, 0.0, 0.9971, 0.0, 0.9971, 1.0, 0.002896, 1.0, 0.0, 0.0, 1.0, 0.0, 1.0, 1.0, 0.0, 1.0, 0.0, 0.0, 1.0, 0.0, 1.0, 1.0, 0.0, 1.0, 0.002896, 0.0, 0.9971, 0.0, 0.9971, 1.0, 0.002896, 1.0, 0.0, 0.0, 1.0, 0.0, 1.0, 1.0, 0.0, 1.0, 0.002896, 0.0, 0.9971, 0.0, 0.9971, 1.0, 0.002896, 1.0, 0.0, 0.0, 1.0, 0.0, 1.0, 1.0, 0.0, 1.0, 0.002896, 0.0, 0.9971, 0.0, 0.9971, 1.0, 0.002896, 1.0, 0.002896, 0.0, 0.9971, 0.0, 0.9971, 1.0, 0.002896, 1.0, 0.0, 0.0, 1.0, 0.0, 1.0, 1.0, 0.0, 1.0, 0.0, 0.0, 1.0, 0.0, 1.0, 1.0, 0.0, 1.0, 0.002896, 0.0, 0.9971, 0.0, 0.9971, 1.0, 0.002896, 1.0, 0.0, 0.0, 1.0, 0.0, 1.0, 1.0, 0.0, 1.0, 0.002896, 0.0, 0.9971, 0.0, 0.9971, 1.0, 0.002896, 1.0, 0.0, 0.0, 1.0, 0.0, 1.0, 1.0, 0.0, 1.0, 0.002896, 0.0, 0.9971, 0.0, 0.9971, 1.0, 0.002896, 1.0, 0.002896, 0.0, 0.9971, 0.0, 0.9971, 1.0, 0.002896, 1.0, 0.0, 0.0, 1.0, 0.0, 1.0, 1.0, 0.0, 1.0, 0.0, 0.0, 1.0, 0.0, 1.0, 1.0, 0.0, 1.0, 0.002896, 0.0, 0.9971, 0.0, 0.9971, 1.0, 0.002896, 1.0, 0.0, 0.0, 1.0, 0.0, 1.0, 1.0, 0.0, 1.0, 0.002896, 0.0, 0.9971, 0.0, 0.9971, 1.0, 0.002896, 1.0, 0.0, 0.0, 1.0, 0.0, 1.0, 1.0, 0.0, 1.0, 0.002896, 0.0, 0.9971, 0.0, 0.9971, 1.0, 0.002896, 1.0, 0.002896, 0.0, 0.9971, 0.0, 0.9971, 1.0, 0.002896, 1.0, 0.0, 0.0, 1.0, 0.0, 1.0, 1.0, 0.0, 1.0, 0.0, 0.0, 1.0, 0.0, 1.0, 1.0, 0.0, 1.0, 0.002896, 0.0, 0.9971, 0.0, 0.9971, 1.0, 0.002896, 1.0, 0.0, 0.0, 1.0, 0.0, 1.0, 1.0, 0.0, 1.0, 0.002896, 0.0, 0.9971, 0.0, 0.9971, 1.0, 0.002896, 1.0, 0.0, 0.0, 1.0, 0.0, 1.0, 1.0, 0.0, 1.0, 0.002896, 0.0, 0.9971, 0.0, 0.9971, 1.0, 0.002896, 1.0, 0.002896, 0.0, 0.9971, 0.0, 0.9971, 1.0, 0.002896, 1.0, 0.0, 0.0, 1.0, 0.0, 1.0, 1.0, 0.0, 1.0, 0.0, 0.0, 1.0, 0.0, 1.0, 1.0, 0.0, 1.0, 0.002896, 0.0, 0.9971, 0.0, 0.9971, 1.0, 0.002896, 1.0, 0.0, 0.0, 1.0, 0.0, 1.0, 1.0, 0.0, 1.0, 0.002896, 0.0, 0.9971, 0.0, 0.9971, 1.0, 0.002896, 1.0, 0.0, 0.0, 1.0, 0.0, 1.0, 1.0, 0.0, 1.0, 0.002896, 0.0, 0.9971, 0.0, 0.9971, 1.0, 0.002896, 1.0, 0.002896, 0.0, 0.9971, 0.0, 0.9971, 1.0, 0.002896, 1.0, 0.0, 0.0, 1.0, 0.0, 1.0, 1.0, 0.0, 1.0, 0.0, 0.0, 1.0, 0.0, 1.0, 1.0, 0.0, 1.0, 0.002896, 0.0, 0.9971, 0.0, 0.9971, 1.0, 0.002896, 1.0, 0.0, 0.0, 1.0, 0.0, 1.0, 1.0, 0.0, 1.0, 0.002896, 0.0, 0.9971, 0.0, 0.9971, 1.0, 0.002896, 1.0, 0.0, 0.0, 1.0, 0.0, 1.0, 1.0, 0.0, 1.0, 0.002896, 0.0, 0.9971, 0.0, 0.9971, 1.0, 0.002896, 1.0, 0.002896, 0.0, 0.9971, 0.0, 0.9971, 1.0, 0.002896, 1.0, 0.0, 0.0, 1.0, 0.0, 1.0, 1.0, 0.0, 1.0, 0.0, 0.0, 1.0, 0.0, 1.0, 1.0, 0.0, 1.0, 0.002896, 0.0, 0.9971, 0.0, 0.9971, 1.0, 0.002896, 1.0, 0.0, 0.0, 1.0, 0.0, 1.0, 1.0, 0.0, 1.0, 0.002896, 0.0, 0.9971, 0.0, 0.9971, 1.0, 0.002896, 1.0, 0.0, 0.0, 1.0, 0.0, 1.0, 1.0, 0.0, 1.0, 0.002896, 0.0, 0.9971, 0.0, 0.9971, 1.0, 0.002896, 1.0, 0.002896, 0.0, 0.9971, 0.0, 0.9971, 1.0, 0.002896, 1.0, 0.0, 0.0, 1.0, 0.0, 1.0, 1.0, 0.0, 1.0, 0.0, 0.0, 1.0, 0.0, 1.0, 1.0, 0.0, 1.0, 0.002896, 0.0, 0.9971, 0.0, 0.9971, 1.0, 0.002896, 1.0, 0.0, 0.0, 1.0, 0.0, 1.0, 1.0, 0.0, 1.0, 0.002896, 0.0, 0.9971, 0.0, 0.9971, 1.0, 0.002896, 1.0, 0.0, 0.0, 1.0, 0.0, 1.0, 1.0, 0.0, 1.0, 0.002896, 0.0, 0.9971, 0.0, 0.9971, 1.0, 0.002896, 1.0, 0.002896, 0.0, 0.9971, 0.0, 0.9971, 1.0, 0.002896, 1.0, 0.0, 0.0, 1.0, 0.0, 1.0, 1.0, 0.0, 1.0, 0.0, 0.0, 1.0, 0.0, 1.0, 1.0, 0.0, 1.0, 0.002896, 0.0, 0.9971, 0.0, 0.9971, 1.0, 0.002896, 1.0, 0.0, 0.0, 1.0, 0.0, 1.0, 1.0, 0.0, 1.0, 0.002896, 0.0, 0.9971, 0.0, 0.9971, 1.0, 0.002896, 1.0, 0.0, 0.0, 1.0, 0.0, 1.0, 1.0, 0.0, 1.0, 0.002896, 0.0, 0.9971, 0.0, 0.9971, 1.0, 0.002896, 1.0, 0.002896, 0.0, 0.9971, 0.0, 0.9971, 1.0, 0.002896, 1.0, 1.375, -4.794, 1.836, -4.11, 1.485, -3.899, 0.8745, -4.056, 0.0, 0.0, 1.0, 0.0, 1.0, 1.0, 0.0, 1.0, 0.002896, 0.0, 0.9971, 0.0, 0.9971, 1.0, 0.002896, 1.0, 0.0, 0.0, 1.0, 0.0, 1.0, 1.0, 0.0, 1.0, 0.002896, 0.0, 0.9971, 0.0, 0.9971, 1.0, 0.002896, 1.0, 0.0, 0.0, 1.0, 0.0, 1.0, 1.0, 0.0, 1.0, 0.002896, 0.0, 0.9971, 0.0, 0.9971, 1.0, 0.002896, 1.0, 1.835, -5.258, 2.293, -4.233, 1.836, -4.11, 1.375, -4.794, 3.269, -4.232, 4.35, -4.198, 2.694, -2.581, 2.098, -2.6, 4.35, -4.198, 5.119, -4.033, 3.119, -2.49, 2.694, -2.581, 5.119, -4.033, 6.284, -3.669, 3.761, -2.289, 3.119, -2.49, 6.284, -3.669, 7.496, -3.099, 4.43, -1.975, 3.761, -2.289, 7.496, -3.099, 7.938, -2.473, 4.674, -1.629, 4.43, -1.975, 7.938, -2.473, 8.259, -1.704, 4.851, -1.205, 4.674, -1.629, 8.259, -1.704, 8.536, -0.6834, 5.004, -0.642, 4.851, -1.205, 8.536, -0.6834, 8.616, 0.4941, 5.048, 0.007608, 5.004, -0.642, 8.616, 0.4941, 8.427, 1.756, 4.943, 0.7037, 5.048, 0.007608, 8.427, 1.756, 7.939, 2.989, 4.674, 1.384, 4.943, 0.7037, 7.939, 2.989, 7.243, 4.012, 4.29, 1.948, 4.674, 1.384, 7.243, 4.012, 6.299, 4.91, 3.769, 2.444, 4.29, 1.948, 6.299, 4.91, 5.105, 5.627, 3.11, 2.839, 3.769, 2.444, 5.105, 5.627, 3.896, 6.037, 2.444, 3.066, 3.11, 2.839, 3.896, 6.037, 2.543, 6.2, 1.697, 3.156, 2.444, 3.066, 2.543, 6.2, 1.422, 6.117, 1.079, 3.11, 1.697, 3.156, 1.422, 6.117, 0.09966, 5.752, 0.3493, 2.909, 1.079, 3.11, 0.09966, 5.752, -0.9208, 5.236, -0.2137, 2.624, 0.3493, 2.909, -0.9208, 5.236, -1.954, 4.421, -0.7839, 2.174, -0.2137, 2.624, -1.954, 4.421, -2.667, 3.579, -1.177, 1.71, -0.7839, 2.174, -2.667, 3.579, -3.598, 2.657, -1.691, 1.201, -1.177, 1.71, -3.598, 2.657, -4.267, 1.942, -2.06, 0.8066, -1.691, 1.201, -4.267, 1.942, -5.139, 1.11, -2.541, 0.3476, -2.06, 0.8066, -5.139, 1.11, -6.276, 0.472, -3.168, -0.00456, -2.541, 0.3476, -6.276, 0.472, -7.079, -0.4949, -3.611, -0.538, -3.168, -0.00456, -7.079, -0.4949, -7.504, -1.347, -3.846, -1.008, -3.611, -0.538, -7.504, -1.347, -7.608, -2.382, -3.903, -1.579, -3.846, -1.008, -7.608, -2.382, -7.348, -3.324, -3.76, -2.099, -3.903, -1.579, -7.348, -3.324, -6.707, -4.189, -3.406, -2.576, -3.76, -2.099, -6.707, -4.189, -5.705, -4.842, -2.853, -2.936, -3.406, -2.576, -5.705, -4.842, -5.045, -5.235, -2.489, -3.153, -2.853, -2.936, -5.045, -5.235, -4.385, -5.437, -2.125, -3.264, -2.489, -3.153, -4.385, -5.437, -3.387, -5.458, -1.574, -3.276, -2.125, -3.264, -3.387, -5.458, -2.589, -5.233, -1.134, -3.152, -1.574, -3.276, -2.589, -5.233, -1.29, -4.866, -0.4175, -2.949, -1.134, -3.152, -1.29, -4.866, -0.247, -4.57, 0.158, -2.786, -0.4175, -2.949, -0.247, -4.57, 0.8745, -4.056, 0.802, -2.65, 0.158, -2.786, 0.8745, -4.056, 1.485, -3.899, 1.031, -2.645, 0.802, -2.65, 1.485, -3.899, 1.836, -4.11, 1.213, -2.506, 1.031, -2.645, 1.836, -4.11, 2.293, -4.233, 1.559, -2.6, 1.213, -2.506, 2.293, -4.233, 3.269, -4.232, 2.098, -2.6, 1.559, -2.6, 2.098, -2.6, 2.694, -2.581, 1.381, -1.298, 1.169, -1.305, 2.694, -2.581, 3.119, -2.49, 1.532, -1.266, 1.381, -1.298, 3.119, -2.49, 3.761, -2.289, 1.76, -1.195, 1.532, -1.266, 3.761, -2.289, 4.43, -1.975, 1.998, -1.083, 1.76, -1.195, 4.43, -1.975, 4.674, -1.629, 2.084, -0.96, 1.998, -1.083, 4.674, -1.629, 4.851, -1.205, 2.147, -0.8093, 2.084, -0.96, 4.851, -1.205, 5.004, -0.642, 2.201, -0.6092, 2.147, -0.8093, 5.004, -0.642, 5.048, 0.007608, 2.217, -0.3783, 2.201, -0.6092, 5.048, 0.007608, 4.943, 0.7037, 2.18, -0.1309, 2.217, -0.3783, 4.943, 0.7037, 4.674, 1.384, 2.084, 0.1108, 2.18, -0.1309, 4.674, 1.384, 4.29, 1.948, 1.948, 0.3114, 2.084, 0.1108, 4.29, 1.948, 3.769, 2.444, 1.763, 0.4875, 1.948, 0.3114, 3.769, 2.444, 3.11, 2.839, 1.529, 0.628, 1.763, 0.4875, 3.11, 2.839, 2.444, 3.066, 1.292, 0.7084, 1.529, 0.628, 2.444, 3.066, 1.697, 3.156, 1.026, 0.7404, 1.292, 0.7084, 1.697, 3.156, 1.079, 3.11, 0.8066, 0.7242, 1.026, 0.7404, 1.079, 3.11, 0.3493, 2.909, 0.5473, 0.6527, 0.8066, 0.7242, 0.3493, 2.909, -0.2137, 2.624, 0.3472, 0.5514, 0.5473, 0.6527, -0.2137, 2.624, -0.7839, 2.174, 0.1446, 0.3916, 0.3472, 0.5514, -0.7839, 2.174, -1.177, 1.71, 0.004804, 0.2266, 0.1446, 0.3916, -1.177, 1.71, -1.691, 1.201, -0.1777, 0.04582, 0.004804, 0.2266, -1.691, 1.201, -2.06, 0.8066, -0.3089, -0.09435, -0.1777, 0.04582, -2.06, 0.8066, -2.541, 0.3476, -0.4798, -0.2575, -0.3089, -0.09435, -2.541, 0.3476, -3.168, -0.00456, -0.7027, -0.3826, -0.4798, -0.2575, -3.168, -0.00456, -3.611, -0.538, -0.8603, -0.5722, -0.7027, -0.3826, -3.611, -0.538, -3.846, -1.008, -0.9435, -0.7393, -0.8603, -0.5722, -3.846, -1.008, -3.903, -1.579, -0.9639, -0.9423, -0.9435, -0.7393, -3.903, -1.579, -3.76, -2.099, -0.9129, -1.127, -0.9639, -0.9423, -3.76, -2.099, -3.406, -2.576, -0.7874, -1.296, -0.9129, -1.127, -3.406, -2.576, -2.853, -2.936, -0.5907, -1.425, -0.7874, -1.296, -2.853, -2.936, -2.489, -3.153, -0.4615, -1.502, -0.5907, -1.425, -2.489, -3.153, -2.125, -3.264, -0.3321, -1.541, -0.4615, -1.502, -2.125, -3.264, -1.574, -3.276, -0.1363, -1.545, -0.3321, -1.541, -1.574, -3.276, -1.134, -3.152, 0.02015, -1.501, -0.1363, -1.545, -1.134, -3.152, -0.4175, -2.949, 0.2748, -1.429, 0.02015, -1.501, -0.4175, -2.949, 0.158, -2.786, 0.4793, -1.371, 0.2748, -1.429, 0.158, -2.786, 0.802, -2.65, 0.7082, -1.323, 0.4793, -1.371, 0.802, -2.65, 1.031, -2.645, 0.8211, -1.34, 0.7082, -1.323, 1.031, -2.645, 1.213, -2.506, 0.9766, -1.304, 0.8211, -1.34, 1.213, -2.506, 1.559, -2.6, 1.076, -1.305, 0.9766, -1.304, 1.559, -2.6, 2.098, -2.6, 1.169, -1.305, 1.076, -1.305])
me_cube.materials.append(mat_material)
me_cube.use_remesh_preserve_volume = False
me_cube.use_remesh_preserve_attributes = False
me_cube.use_mirror_vertex_groups = False
me_cube.update()

# ---- objects
ob_cube = bpy.data.objects.new('Cube', me_cube)
ob_lamp = bpy.data.objects.new('Lamp', light_spot)
ob_camera = bpy.data.objects.new('Camera', cam_camera)

# ---- transforms, parenting, visibility, modifiers, constraints
ob_cube.location = (0.0, 0.0, 0.0)
ob_cube.lock_rotations_4d = False
ob_cube.empty_display_type = 'ARROWS'
ob_cube.color = (0.0, 0.0, 0.0, 1.0)
ob_cube.lineart.crease_threshold = 0.0
ob_lamp.location = (4.076, 1.005, 5.904)
ob_lamp.rotation_euler = (0.6503, 0.05522, 1.866)
ob_lamp.lock_rotations_4d = False
ob_lamp.empty_display_type = 'ARROWS'
ob_lamp.color = (0.0, 0.0, 0.0, 0.0)
ob_lamp.lineart.crease_threshold = 0.0
ob_camera.location = (7.481, -6.508, 5.344)
ob_camera.rotation_euler = (1.109, 0.01082, 0.8149)
ob_camera.lock_rotations_4d = False
ob_camera.empty_display_type = 'ARROWS'
ob_camera.color = (0.0, 0.0, 0.0, 0.0)
ob_camera.display_type = 'WIRE'
ob_camera.lineart.crease_threshold = 0.0

# ---- collection membership
col_collection_1.objects.link(ob_cube)
col_collection_1.objects.link(ob_lamp)
col_collection_1.objects.link(ob_camera)

# ---- scene / render settings (as saved in the file)
scene.camera = ob_camera
scene.frame_start = 1; scene.frame_end = 250; scene.frame_set(1)
scene.render.engine = 'BLENDER_EEVEE_NEXT'
scene.render.image_settings.file_format = 'JPEG'
scene.render.image_settings.color_mode = 'RGB'
scene.render.image_settings.compression = 90
scene.render.resolution_x = 800
scene.render.resolution_y = 600
scene.render.pixel_aspect_x = 100.0
scene.render.pixel_aspect_y = 100.0
scene.render.fps = 25
scene.render.dither_intensity = 0.0
scene.render.use_compositing = False
scene.render.use_sequencer = False
scene.render.bake_margin = 2
scene.render.bake_bias = 0.0
scene.render.use_stamp_time = False
scene.render.use_stamp_date = False
scene.render.use_stamp_frame = False
scene.render.use_stamp_camera = False
scene.render.use_stamp_scene = False
scene.render.use_stamp_filename = False
scene.render.use_stamp_render_time = False
scene.render.stamp_font_size = 0
scene.cycles.use_denoising = False
scene.cycles.samples = 10
scene.cycles.sampling_pattern = 'TABULATED_SOBOL'
scene.cycles.light_sampling_threshold = 0.0
scene.cycles.use_adaptive_sampling = False
scene.cycles.use_light_tree = False
scene.cycles.blur_glossy = 0.0
scene.cycles.volume_bounces = 1
scene.cycles.pixel_filter_type = 'GAUSSIAN'
scene.cycles.sample_clamp_indirect = 0.0
scene.view_settings.view_transform = 'Raw'
bpy.context.view_layer.update()
